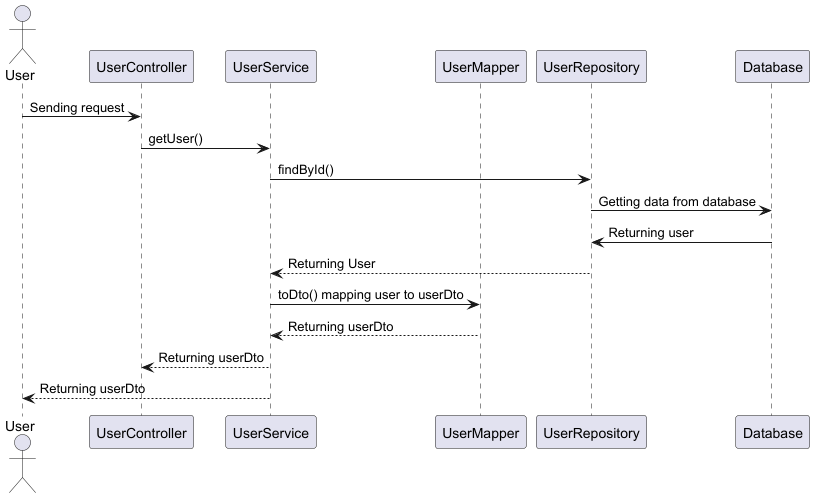

The diagram above was rendered by PlantUML. Its source (embedded in the PNG):
@startuml

actor User as U
participant "UserController" as UC
participant "UserService" as US
participant "UserMapper" as UM
participant "UserRepository" as UR
participant "Database" as DB

U -> UC : Sending request
UC -> US : getUser()
US -> UR : findById()
UR -> DB : Getting data from database
DB -> UR : Returning user
UR --> US : Returning User
US -> UM : toDto() mapping user to userDto
UM --> US : Returning userDto
US --> UC : Returning userDto
US --> U : Returning userDto

@enduml